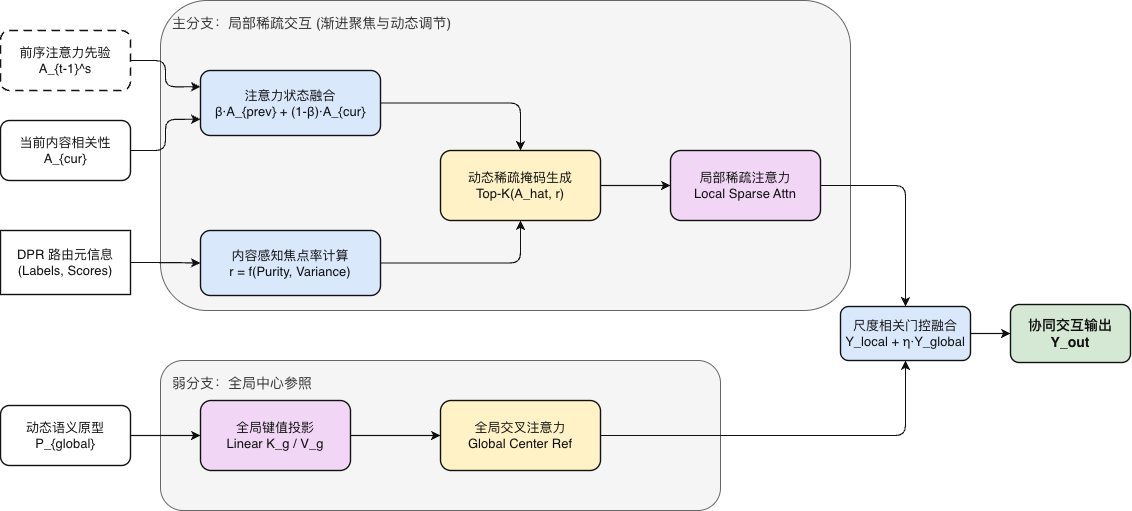

The diagram above was exported from draw.io. Its source (the exported page's mxGraphModel, read from the mxfile embedded in the PNG):
<mxGraphModel dx="1237" dy="670" grid="1" gridSize="10" guides="1" tooltips="1" connect="1" arrows="1" fold="1" page="1" pageScale="1" pageWidth="1200" pageHeight="800" math="0" shadow="0">
  <root>
    <mxCell id="0" />
    <mxCell id="1" parent="0" />
    <mxCell id="g1" parent="1" style="rounded=1;whiteSpace=wrap;html=1;fillColor=#f5f5f5;strokeColor=#666666;strokeWidth=1;align=left;verticalAlign=top;fontSize=14;fontColor=#333333;spacingTop=8;spacingLeft=10;" value="主分支：局部稀疏交互 (渐进聚焦与动态调节)" vertex="1">
      <mxGeometry height="310" width="690" x="180" y="40" as="geometry" />
    </mxCell>
    <mxCell id="g2" parent="1" style="rounded=1;whiteSpace=wrap;html=1;fillColor=#f5f5f5;strokeColor=#666666;strokeWidth=1;align=left;verticalAlign=top;fontSize=14;fontColor=#333333;spacingTop=8;spacingLeft=10;" value="弱分支：全局中心参照" vertex="1">
      <mxGeometry height="150" width="560" x="180" y="400" as="geometry" />
    </mxCell>
    <mxCell id="in_prior" parent="1" style="rounded=1;whiteSpace=wrap;html=1;fillColor=#FFFFFF;strokeColor=#111111;strokeWidth=1.4;fontSize=13;fontColor=#111111;align=center;verticalAlign=middle;dashed=1;dashPattern=6 4;" value="前序注意力先验&#10;A_{t-1}^s" vertex="1">
      <mxGeometry height="60" width="130" x="20" y="70" as="geometry" />
    </mxCell>
    <mxCell id="in_cur" parent="1" style="rounded=1;whiteSpace=wrap;html=1;fillColor=#FFFFFF;strokeColor=#111111;strokeWidth=1.4;fontSize=13;fontColor=#111111;align=center;verticalAlign=middle;" value="当前内容相关性&#10;A_{cur}" vertex="1">
      <mxGeometry height="60" width="130" x="20" y="160" as="geometry" />
    </mxCell>
    <mxCell id="in_meta" parent="1" style="rounded=0;whiteSpace=wrap;html=1;fillColor=#FFFFFF;strokeColor=#111111;strokeWidth=1.4;fontSize=13;fontColor=#111111;align=center;verticalAlign=middle;" value="DPR 路由元信息&#10;(Labels, Scores)" vertex="1">
      <mxGeometry height="64" width="130" x="20" y="270" as="geometry" />
    </mxCell>
    <mxCell id="in_proto" parent="1" style="rounded=1;whiteSpace=wrap;html=1;fillColor=#FFFFFF;strokeColor=#111111;strokeWidth=1.4;fontSize=13;fontColor=#111111;align=center;verticalAlign=middle;" value="动态语义原型&#10;P_{global}" vertex="1">
      <mxGeometry height="60" width="130" x="20" y="445" as="geometry" />
    </mxCell>
    <mxCell id="op_fusion" parent="1" style="rounded=1;whiteSpace=wrap;html=1;fillColor=#DAE8FC;strokeColor=#111111;strokeWidth=1.4;fontSize=13;fontColor=#111111;align=center;verticalAlign=middle;" value="注意力状态融合&#10;β·A_{prev} + (1-β)·A_{cur}" vertex="1">
      <mxGeometry height="65" width="180" x="220" y="110" as="geometry" />
    </mxCell>
    <mxCell id="op_focal" parent="1" style="rounded=1;whiteSpace=wrap;html=1;fillColor=#DAE8FC;strokeColor=#111111;strokeWidth=1.4;fontSize=13;fontColor=#111111;align=center;verticalAlign=middle;" value="内容感知焦点率计算&#10;r = f(Purity, Variance)" vertex="1">
      <mxGeometry height="65" width="180" x="220" y="270" as="geometry" />
    </mxCell>
    <mxCell id="op_mask" parent="1" style="rounded=1;whiteSpace=wrap;html=1;fillColor=#FFF2C6;strokeColor=#111111;strokeWidth=1.4;fontSize=13;fontColor=#111111;align=center;verticalAlign=middle;" value="动态稀疏掩码生成&#10;Top-K(A_hat, r)" vertex="1">
      <mxGeometry height="70" width="160" x="460" y="190" as="geometry" />
    </mxCell>
    <mxCell id="op_local" parent="1" style="rounded=1;whiteSpace=wrap;html=1;fillColor=#F2D6F6;strokeColor=#111111;strokeWidth=1.4;fontSize=13;fontColor=#111111;align=center;verticalAlign=middle;" value="局部稀疏注意力&#10;Local Sparse Attn" vertex="1">
      <mxGeometry height="70" width="150" x="690" y="190" as="geometry" />
    </mxCell>
    <mxCell id="op_global_kv" parent="1" style="rounded=1;whiteSpace=wrap;html=1;fillColor=#F2D6F6;strokeColor=#111111;strokeWidth=1.4;fontSize=13;fontColor=#111111;align=center;verticalAlign=middle;" value="全局键值投影&#10;Linear K_g / V_g" vertex="1">
      <mxGeometry height="70" width="150" x="220" y="440" as="geometry" />
    </mxCell>
    <mxCell id="op_global_attn" parent="1" style="rounded=1;whiteSpace=wrap;html=1;fillColor=#FFF2C6;strokeColor=#111111;strokeWidth=1.4;fontSize=13;fontColor=#111111;align=center;verticalAlign=middle;" value="全局交叉注意力&#10;Global Center Ref" vertex="1">
      <mxGeometry height="70" width="160" x="460" y="440" as="geometry" />
    </mxCell>
    <mxCell id="op_gate" parent="1" style="rounded=1;whiteSpace=wrap;html=1;fillColor=#DAE8FC;strokeColor=#111111;strokeWidth=1.4;fontSize=13;fontColor=#111111;align=center;verticalAlign=middle;" value="尺度相关门控融合&#10;Y_local + η·Y_global" vertex="1">
      <mxGeometry height="54" width="130" x="860" y="346" as="geometry" />
    </mxCell>
    <mxCell id="out_y" parent="1" style="rounded=1;whiteSpace=wrap;html=1;fillColor=#D5E8D4;strokeColor=#111111;strokeWidth=1.4;fontSize=14;fontColor=#111111;fontStyle=1;align=center;verticalAlign=middle;" value="协同交互输出&#10;Y_out" vertex="1">
      <mxGeometry height="58" width="120" x="1030" y="344" as="geometry" />
    </mxCell>
    <mxCell id="e1" edge="1" parent="1" source="in_prior" style="edgeStyle=orthogonalEdgeStyle;rounded=1;orthogonalLoop=1;jettySize=auto;html=1;strokeColor=#111111;strokeWidth=1.2;exitX=1;exitY=0.5;entryX=0;entryY=0.25;" target="op_fusion" value="">
      <mxGeometry relative="1" as="geometry" />
    </mxCell>
    <mxCell id="e2" edge="1" parent="1" source="in_cur" style="edgeStyle=orthogonalEdgeStyle;rounded=1;orthogonalLoop=1;jettySize=auto;html=1;strokeColor=#111111;strokeWidth=1.2;exitX=1;exitY=0.5;entryX=0;entryY=0.75;" target="op_fusion" value="">
      <mxGeometry relative="1" as="geometry" />
    </mxCell>
    <mxCell id="e3" edge="1" parent="1" source="in_meta" style="edgeStyle=orthogonalEdgeStyle;rounded=1;orthogonalLoop=1;jettySize=auto;html=1;strokeColor=#111111;strokeWidth=1.2;exitX=1;exitY=0.5;entryX=0;entryY=0.5;" target="op_focal" value="">
      <mxGeometry relative="1" as="geometry" />
    </mxCell>
    <mxCell id="e4" edge="1" parent="1" source="op_fusion" style="edgeStyle=orthogonalEdgeStyle;rounded=1;orthogonalLoop=1;jettySize=auto;html=1;strokeColor=#111111;strokeWidth=1.2;exitX=1;exitY=0.5;entryX=0.5;entryY=0;" target="op_mask" value="">
      <mxGeometry relative="1" as="geometry" />
    </mxCell>
    <mxCell id="e5" edge="1" parent="1" source="op_focal" style="edgeStyle=orthogonalEdgeStyle;rounded=1;orthogonalLoop=1;jettySize=auto;html=1;strokeColor=#111111;strokeWidth=1.2;exitX=1;exitY=0.5;entryX=0.5;entryY=1;" target="op_mask" value="">
      <mxGeometry relative="1" as="geometry" />
    </mxCell>
    <mxCell id="e6" edge="1" parent="1" source="op_mask" style="edgeStyle=orthogonalEdgeStyle;rounded=1;orthogonalLoop=1;jettySize=auto;html=1;strokeColor=#111111;strokeWidth=1.2;exitX=1;exitY=0.5;entryX=0;entryY=0.5;" target="op_local" value="">
      <mxGeometry relative="1" as="geometry" />
    </mxCell>
    <mxCell id="e7" edge="1" parent="1" source="in_proto" style="edgeStyle=orthogonalEdgeStyle;rounded=1;orthogonalLoop=1;jettySize=auto;html=1;strokeColor=#111111;strokeWidth=1.2;exitX=1;exitY=0.5;entryX=0;entryY=0.5;" target="op_global_kv" value="">
      <mxGeometry relative="1" as="geometry" />
    </mxCell>
    <mxCell id="e8" edge="1" parent="1" source="op_global_kv" style="edgeStyle=orthogonalEdgeStyle;rounded=1;orthogonalLoop=1;jettySize=auto;html=1;strokeColor=#111111;strokeWidth=1.2;exitX=1;exitY=0.5;entryX=0;entryY=0.5;" target="op_global_attn" value="">
      <mxGeometry relative="1" as="geometry" />
    </mxCell>
    <mxCell id="e9" edge="1" parent="1" source="op_local" style="edgeStyle=orthogonalEdgeStyle;rounded=1;orthogonalLoop=1;jettySize=auto;html=1;strokeColor=#111111;strokeWidth=1.2;exitX=1;exitY=0.5;entryX=0.5;entryY=0;" target="op_gate" value="">
      <mxGeometry relative="1" as="geometry" />
    </mxCell>
    <mxCell id="e10" edge="1" parent="1" source="op_global_attn" style="edgeStyle=orthogonalEdgeStyle;rounded=1;orthogonalLoop=1;jettySize=auto;html=1;strokeColor=#111111;strokeWidth=1.2;exitX=1;exitY=0.5;entryX=0.5;entryY=1;" target="op_gate" value="">
      <mxGeometry relative="1" as="geometry" />
    </mxCell>
    <mxCell id="e11" edge="1" parent="1" source="op_gate" style="edgeStyle=orthogonalEdgeStyle;rounded=1;orthogonalLoop=1;jettySize=auto;html=1;strokeColor=#111111;strokeWidth=1.2;exitX=1;exitY=0.5;entryX=0;entryY=0.5;" target="out_y" value="">
      <mxGeometry relative="1" as="geometry" />
    </mxCell>
  </root>
</mxGraphModel>